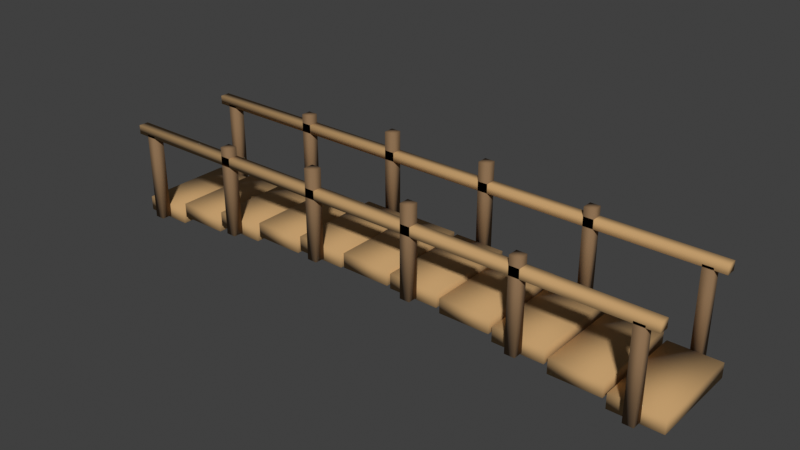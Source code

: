 # Source: prop-bridge.blend  (saved by Blender 5.1.30; exported with 4.5.12 LTS)
import bpy
from mathutils import Matrix  # noqa: F401  (used for matrix-valued properties, if any)

bpy.ops.wm.read_factory_settings(use_empty=True)
scene = bpy.context.scene
scene.name = 'Scene'

# ---- collections
col_collection = bpy.data.collections.new('Collection'); scene.collection.children.link(col_collection)

# ---- materials (node trees are filled in below, after node groups)
mat_wood = bpy.data.materials.new('wood')
mat_wood.diffuse_color = (0.51, 0.31, 0.13, 1.0)
mat_bark = bpy.data.materials.new('bark')
mat_bark.diffuse_color = (0.24, 0.14, 0.065, 1.0)

# ---- material node trees
mat_wood.use_nodes = True; mat_wood.node_tree.nodes.clear()
_N = mat_wood.node_tree.nodes; _L = mat_wood.node_tree.links
n0 = _N.new('ShaderNodeBsdfPrincipled'); n0.name = 'Principled BSDF'; n0.location = (-200, 100)
n0.inputs[0].default_value = (0.51, 0.31, 0.13, 1.0)
n0.inputs[2].default_value = 0.87
n1 = _N.new('ShaderNodeOutputMaterial'); n1.name = 'Material Output'; n1.location = (200, 100)
_L.new(n0.outputs[0], n1.inputs[0])
n1.is_active_output = True
mat_bark.use_nodes = True; mat_bark.node_tree.nodes.clear()
_N = mat_bark.node_tree.nodes; _L = mat_bark.node_tree.links
n0 = _N.new('ShaderNodeBsdfPrincipled'); n0.name = 'Principled BSDF'; n0.location = (-200, 100)
n0.inputs[0].default_value = (0.24, 0.14, 0.065, 1.0)
n0.inputs[2].default_value = 0.87
n1 = _N.new('ShaderNodeOutputMaterial'); n1.name = 'Material Output'; n1.location = (200, 100)
_L.new(n0.outputs[0], n1.inputs[0])
n1.is_active_output = True

# ---- world
world_world = bpy.data.worlds.new('World'); scene.world = world_world
world_world.use_nodes = True; world_world.node_tree.nodes.clear()
_N = world_world.node_tree.nodes; _L = world_world.node_tree.links
n0 = _N.new('ShaderNodeOutputWorld'); n0.name = 'World Output'; n0.location = (200, 100)
n1 = _N.new('ShaderNodeBackground'); n1.name = 'Background'; n1.location = (-200, 100)
n1.inputs[0].default_value = (0.05088, 0.05088, 0.05088, 1.0)
_L.new(n1.outputs[0], n0.inputs[0])
n0.is_active_output = True
world_world.color = (0.05088, 0.05088, 0.05088)
world_world.sun_shadow_jitter_overblur = 0.0

# ---- meshes
me_cube = bpy.data.meshes.new('Cube')
me_cube.from_pydata([(-0.225, -0.425, -0.065), (-0.225, -0.425, 0.065), (-0.225, 0.425, -0.065), (-0.225, 0.425, 0.065), (0.225, -0.425, -0.065), (0.225, -0.425, 0.065), (0.225, 0.425, -0.065), (0.225, 0.425, 0.065), (0.255, -0.425, 0.009164), (0.255, -0.425, 0.1392), (0.255, 0.425, 0.009164), (0.255, 0.425, 0.1392), (0.705, -0.425, 0.009164), (0.705, -0.425, 0.1392), (0.705, 0.425, 0.009164), (0.705, 0.425, 0.1392), (0.735, -0.425, 0.07607), (0.735, -0.425, 0.2061), (0.735, 0.425, 0.07607), (0.735, 0.425, 0.2061), (1.185, -0.425, 0.07607), (1.185, -0.425, 0.2061), (1.185, 0.425, 0.07607), (1.185, 0.425, 0.2061), (1.215, -0.425, 0.1292), (1.215, -0.425, 0.2592), (1.215, 0.425, 0.1292), (1.215, 0.425, 0.2592), (1.665, -0.425, 0.1292), (1.665, -0.425, 0.2592), (1.665, 0.425, 0.1292), (1.665, 0.425, 0.2592), (1.695, -0.425, 0.1633), (1.695, -0.425, 0.2933), (1.695, 0.425, 0.1633), (1.695, 0.425, 0.2933), (2.145, -0.425, 0.1633), (2.145, -0.425, 0.2933), (2.145, 0.425, 0.1633), (2.145, 0.425, 0.2933), (2.175, -0.425, 0.175), (2.175, -0.425, 0.305), (2.175, 0.425, 0.175), (2.175, 0.425, 0.305), (2.625, -0.425, 0.175), (2.625, -0.425, 0.305), (2.625, 0.425, 0.175), (2.625, 0.425, 0.305), (2.655, -0.425, 0.1633), (2.655, -0.425, 0.2933), (2.655, 0.425, 0.1633), (2.655, 0.425, 0.2933), (3.105, -0.425, 0.1633), (3.105, -0.425, 0.2933), (3.105, 0.425, 0.1633), (3.105, 0.425, 0.2933), (3.135, -0.425, 0.1292), (3.135, -0.425, 0.2592), (3.135, 0.425, 0.1292), (3.135, 0.425, 0.2592), (3.585, -0.425, 0.1292), (3.585, -0.425, 0.2592), (3.585, 0.425, 0.1292), (3.585, 0.425, 0.2592), (3.615, -0.425, 0.07607), (3.615, -0.425, 0.2061), (3.615, 0.425, 0.07607), (3.615, 0.425, 0.2061), (4.065, -0.425, 0.07607), (4.065, -0.425, 0.2061), (4.065, 0.425, 0.07607), (4.065, 0.425, 0.2061), (4.095, -0.425, 0.009164), (4.095, -0.425, 0.1392), (4.095, 0.425, 0.009164), (4.095, 0.425, 0.1392), (4.545, -0.425, 0.009164), (4.545, -0.425, 0.1392), (4.545, 0.425, 0.009164), (4.545, 0.425, 0.1392), (4.575, -0.425, -0.065), (4.575, -0.425, 0.065), (4.575, 0.425, -0.065), (4.575, 0.425, 0.065), (5.025, -0.425, -0.065), (5.025, -0.425, 0.065), (5.025, 0.425, -0.065), (5.025, 0.425, 0.065), (-0.15, 0.435, 0.74), (-0.15, 0.435, 0.82), (-0.15, 0.525, 0.74), (-0.15, 0.525, 0.82), (4.95, 0.435, 0.74), (4.95, 0.435, 0.82), (4.95, 0.525, 0.74), (4.95, 0.525, 0.82), (-0.15, -0.525, 0.74), (-0.15, -0.525, 0.82), (-0.15, -0.435, 0.74), (-0.15, -0.435, 0.82), (4.95, -0.525, 0.74), (4.95, -0.525, 0.82), (4.95, -0.435, 0.74), (4.95, -0.435, 0.82)], [], [(0, 1, 3, 2), (2, 3, 7, 6), (6, 7, 5, 4), (4, 5, 1, 0), (2, 6, 4, 0), (7, 3, 1, 5), (8, 9, 11, 10), (10, 11, 15, 14), (14, 15, 13, 12), (12, 13, 9, 8), (10, 14, 12, 8), (15, 11, 9, 13), (16, 17, 19, 18), (18, 19, 23, 22), (22, 23, 21, 20), (20, 21, 17, 16), (18, 22, 20, 16), (23, 19, 17, 21), (24, 25, 27, 26), (26, 27, 31, 30), (30, 31, 29, 28), (28, 29, 25, 24), (26, 30, 28, 24), (31, 27, 25, 29), (32, 33, 35, 34), (34, 35, 39, 38), (38, 39, 37, 36), (36, 37, 33, 32), (34, 38, 36, 32), (39, 35, 33, 37), (40, 41, 43, 42), (42, 43, 47, 46), (46, 47, 45, 44), (44, 45, 41, 40), (42, 46, 44, 40), (47, 43, 41, 45), (48, 49, 51, 50), (50, 51, 55, 54), (54, 55, 53, 52), (52, 53, 49, 48), (50, 54, 52, 48), (55, 51, 49, 53), (56, 57, 59, 58), (58, 59, 63, 62), (62, 63, 61, 60), (60, 61, 57, 56), (58, 62, 60, 56), (63, 59, 57, 61), (64, 65, 67, 66), (66, 67, 71, 70), (70, 71, 69, 68), (68, 69, 65, 64), (66, 70, 68, 64), (71, 67, 65, 69), (72, 73, 75, 74), (74, 75, 79, 78), (78, 79, 77, 76), (76, 77, 73, 72), (74, 78, 76, 72), (79, 75, 73, 77), (80, 81, 83, 82), (82, 83, 87, 86), (86, 87, 85, 84), (84, 85, 81, 80), (82, 86, 84, 80), (87, 83, 81, 85), (88, 89, 91, 90), (90, 91, 95, 94), (94, 95, 93, 92), (92, 93, 89, 88), (90, 94, 92, 88), (95, 91, 89, 93), (96, 97, 99, 98), (98, 99, 103, 102), (102, 103, 101, 100), (100, 101, 97, 96), (98, 102, 100, 96), (103, 99, 97, 101)])
me_cube.polygons.foreach_set('use_smooth', [True] * 78)
_uv = me_cube.uv_layers.new(name='UVMap')
_uv.uv.foreach_set('vector', [0.375, 0.0, 0.625, 0.0, 0.625, 0.25, 0.375, 0.25, 0.375, 0.25, 0.625, 0.25, 0.625, 0.5, 0.375, 0.5, 0.375, 0.5, 0.625, 0.5, 0.625, 0.75, 0.375, 0.75, 0.375, 0.75, 0.625, 0.75, 0.625, 1.0, 0.375, 1.0, 0.125, 0.5, 0.375, 0.5, 0.375, 0.75, 0.125, 0.75, 0.625, 0.5, 0.875, 0.5, 0.875, 0.75, 0.625, 0.75, 0.375, 0.0, 0.625, 0.0, 0.625, 0.25, 0.375, 0.25, 0.375, 0.25, 0.625, 0.25, 0.625, 0.5, 0.375, 0.5, 0.375, 0.5, 0.625, 0.5, 0.625, 0.75, 0.375, 0.75, 0.375, 0.75, 0.625, 0.75, 0.625, 1.0, 0.375, 1.0, 0.125, 0.5, 0.375, 0.5, 0.375, 0.75, 0.125, 0.75, 0.625, 0.5, 0.875, 0.5, 0.875, 0.75, 0.625, 0.75, 0.375, 0.0, 0.625, 0.0, 0.625, 0.25, 0.375, 0.25, 0.375, 0.25, 0.625, 0.25, 0.625, 0.5, 0.375, 0.5, 0.375, 0.5, 0.625, 0.5, 0.625, 0.75, 0.375, 0.75, 0.375, 0.75, 0.625, 0.75, 0.625, 1.0, 0.375, 1.0, 0.125, 0.5, 0.375, 0.5, 0.375, 0.75, 0.125, 0.75, 0.625, 0.5, 0.875, 0.5, 0.875, 0.75, 0.625, 0.75, 0.375, 0.0, 0.625, 0.0, 0.625, 0.25, 0.375, 0.25, 0.375, 0.25, 0.625, 0.25, 0.625, 0.5, 0.375, 0.5, 0.375, 0.5, 0.625, 0.5, 0.625, 0.75, 0.375, 0.75, 0.375, 0.75, 0.625, 0.75, 0.625, 1.0, 0.375, 1.0, 0.125, 0.5, 0.375, 0.5, 0.375, 0.75, 0.125, 0.75, 0.625, 0.5, 0.875, 0.5, 0.875, 0.75, 0.625, 0.75, 0.375, 0.0, 0.625, 0.0, 0.625, 0.25, 0.375, 0.25, 0.375, 0.25, 0.625, 0.25, 0.625, 0.5, 0.375, 0.5, 0.375, 0.5, 0.625, 0.5, 0.625, 0.75, 0.375, 0.75, 0.375, 0.75, 0.625, 0.75, 0.625, 1.0, 0.375, 1.0, 0.125, 0.5, 0.375, 0.5, 0.375, 0.75, 0.125, 0.75, 0.625, 0.5, 0.875, 0.5, 0.875, 0.75, 0.625, 0.75, 0.375, 0.0, 0.625, 0.0, 0.625, 0.25, 0.375, 0.25, 0.375, 0.25, 0.625, 0.25, 0.625, 0.5, 0.375, 0.5, 0.375, 0.5, 0.625, 0.5, 0.625, 0.75, 0.375, 0.75, 0.375, 0.75, 0.625, 0.75, 0.625, 1.0, 0.375, 1.0, 0.125, 0.5, 0.375, 0.5, 0.375, 0.75, 0.125, 0.75, 0.625, 0.5, 0.875, 0.5, 0.875, 0.75, 0.625, 0.75, 0.375, 0.0, 0.625, 0.0, 0.625, 0.25, 0.375, 0.25, 0.375, 0.25, 0.625, 0.25, 0.625, 0.5, 0.375, 0.5, 0.375, 0.5, 0.625, 0.5, 0.625, 0.75, 0.375, 0.75, 0.375, 0.75, 0.625, 0.75, 0.625, 1.0, 0.375, 1.0, 0.125, 0.5, 0.375, 0.5, 0.375, 0.75, 0.125, 0.75, 0.625, 0.5, 0.875, 0.5, 0.875, 0.75, 0.625, 0.75, 0.375, 0.0, 0.625, 0.0, 0.625, 0.25, 0.375, 0.25, 0.375, 0.25, 0.625, 0.25, 0.625, 0.5, 0.375, 0.5, 0.375, 0.5, 0.625, 0.5, 0.625, 0.75, 0.375, 0.75, 0.375, 0.75, 0.625, 0.75, 0.625, 1.0, 0.375, 1.0, 0.125, 0.5, 0.375, 0.5, 0.375, 0.75, 0.125, 0.75, 0.625, 0.5, 0.875, 0.5, 0.875, 0.75, 0.625, 0.75, 0.375, 0.0, 0.625, 0.0, 0.625, 0.25, 0.375, 0.25, 0.375, 0.25, 0.625, 0.25, 0.625, 0.5, 0.375, 0.5, 0.375, 0.5, 0.625, 0.5, 0.625, 0.75, 0.375, 0.75, 0.375, 0.75, 0.625, 0.75, 0.625, 1.0, 0.375, 1.0, 0.125, 0.5, 0.375, 0.5, 0.375, 0.75, 0.125, 0.75, 0.625, 0.5, 0.875, 0.5, 0.875, 0.75, 0.625, 0.75, 0.375, 0.0, 0.625, 0.0, 0.625, 0.25, 0.375, 0.25, 0.375, 0.25, 0.625, 0.25, 0.625, 0.5, 0.375, 0.5, 0.375, 0.5, 0.625, 0.5, 0.625, 0.75, 0.375, 0.75, 0.375, 0.75, 0.625, 0.75, 0.625, 1.0, 0.375, 1.0, 0.125, 0.5, 0.375, 0.5, 0.375, 0.75, 0.125, 0.75, 0.625, 0.5, 0.875, 0.5, 0.875, 0.75, 0.625, 0.75, 0.375, 0.0, 0.625, 0.0, 0.625, 0.25, 0.375, 0.25, 0.375, 0.25, 0.625, 0.25, 0.625, 0.5, 0.375, 0.5, 0.375, 0.5, 0.625, 0.5, 0.625, 0.75, 0.375, 0.75, 0.375, 0.75, 0.625, 0.75, 0.625, 1.0, 0.375, 1.0, 0.125, 0.5, 0.375, 0.5, 0.375, 0.75, 0.125, 0.75, 0.625, 0.5, 0.875, 0.5, 0.875, 0.75, 0.625, 0.75, 0.375, 0.0, 0.625, 0.0, 0.625, 0.25, 0.375, 0.25, 0.375, 0.25, 0.625, 0.25, 0.625, 0.5, 0.375, 0.5, 0.375, 0.5, 0.625, 0.5, 0.625, 0.75, 0.375, 0.75, 0.375, 0.75, 0.625, 0.75, 0.625, 1.0, 0.375, 1.0, 0.125, 0.5, 0.375, 0.5, 0.375, 0.75, 0.125, 0.75, 0.625, 0.5, 0.875, 0.5, 0.875, 0.75, 0.625, 0.75, 0.375, 0.0, 0.625, 0.0, 0.625, 0.25, 0.375, 0.25, 0.375, 0.25, 0.625, 0.25, 0.625, 0.5, 0.375, 0.5, 0.375, 0.5, 0.625, 0.5, 0.625, 0.75, 0.375, 0.75, 0.375, 0.75, 0.625, 0.75, 0.625, 1.0, 0.375, 1.0, 0.125, 0.5, 0.375, 0.5, 0.375, 0.75, 0.125, 0.75, 0.625, 0.5, 0.875, 0.5, 0.875, 0.75, 0.625, 0.75])
me_cube.materials.append(mat_wood)
me_cube.update()
me_cube_001 = bpy.data.meshes.new('Cube.001')
me_cube_001.from_pydata([(-0.045, -0.045, -0.4), (-0.045, -0.045, 0.4), (-0.045, 0.045, -0.4), (-0.045, 0.045, 0.4), (0.045, -0.045, -0.4), (0.045, -0.045, 0.4), (0.045, 0.045, -0.4), (0.045, 0.045, 0.4), (-0.045, -1.005, -0.4), (-0.045, -1.005, 0.4), (-0.045, -0.915, -0.4), (-0.045, -0.915, 0.4), (0.045, -1.005, -0.4), (0.045, -1.005, 0.4), (0.045, -0.915, -0.4), (0.045, -0.915, 0.4), (0.915, -0.045, -0.2589), (0.915, -0.045, 0.5411), (0.915, 0.045, -0.2589), (0.915, 0.045, 0.5411), (1.005, -0.045, -0.2589), (1.005, -0.045, 0.5411), (1.005, 0.045, -0.2589), (1.005, 0.045, 0.5411), (0.915, -1.005, -0.2589), (0.915, -1.005, 0.5411), (0.915, -0.915, -0.2589), (0.915, -0.915, 0.5411), (1.005, -1.005, -0.2589), (1.005, -1.005, 0.5411), (1.005, -0.915, -0.2589), (1.005, -0.915, 0.5411), (1.875, -0.045, -0.1717), (1.875, -0.045, 0.6283), (1.875, 0.045, -0.1717), (1.875, 0.045, 0.6283), (1.965, -0.045, -0.1717), (1.965, -0.045, 0.6283), (1.965, 0.045, -0.1717), (1.965, 0.045, 0.6283), (1.875, -1.005, -0.1717), (1.875, -1.005, 0.6283), (1.875, -0.915, -0.1717), (1.875, -0.915, 0.6283), (1.965, -1.005, -0.1717), (1.965, -1.005, 0.6283), (1.965, -0.915, -0.1717), (1.965, -0.915, 0.6283), (2.835, -0.045, -0.1717), (2.835, -0.045, 0.6283), (2.835, 0.045, -0.1717), (2.835, 0.045, 0.6283), (2.925, -0.045, -0.1717), (2.925, -0.045, 0.6283), (2.925, 0.045, -0.1717), (2.925, 0.045, 0.6283), (2.835, -1.005, -0.1717), (2.835, -1.005, 0.6283), (2.835, -0.915, -0.1717), (2.835, -0.915, 0.6283), (2.925, -1.005, -0.1717), (2.925, -1.005, 0.6283), (2.925, -0.915, -0.1717), (2.925, -0.915, 0.6283), (3.795, -0.045, -0.2589), (3.795, -0.045, 0.5411), (3.795, 0.045, -0.2589), (3.795, 0.045, 0.5411), (3.885, -0.045, -0.2589), (3.885, -0.045, 0.5411), (3.885, 0.045, -0.2589), (3.885, 0.045, 0.5411), (3.795, -1.005, -0.2589), (3.795, -1.005, 0.5411), (3.795, -0.915, -0.2589), (3.795, -0.915, 0.5411), (3.885, -1.005, -0.2589), (3.885, -1.005, 0.5411), (3.885, -0.915, -0.2589), (3.885, -0.915, 0.5411), (4.755, -0.045, -0.4), (4.755, -0.045, 0.4), (4.755, 0.045, -0.4), (4.755, 0.045, 0.4), (4.845, -0.045, -0.4), (4.845, -0.045, 0.4), (4.845, 0.045, -0.4), (4.845, 0.045, 0.4), (4.755, -1.005, -0.4), (4.755, -1.005, 0.4), (4.755, -0.915, -0.4), (4.755, -0.915, 0.4), (4.845, -1.005, -0.4), (4.845, -1.005, 0.4), (4.845, -0.915, -0.4), (4.845, -0.915, 0.4)], [], [(0, 1, 3, 2), (2, 3, 7, 6), (6, 7, 5, 4), (4, 5, 1, 0), (2, 6, 4, 0), (7, 3, 1, 5), (8, 9, 11, 10), (10, 11, 15, 14), (14, 15, 13, 12), (12, 13, 9, 8), (10, 14, 12, 8), (15, 11, 9, 13), (16, 17, 19, 18), (18, 19, 23, 22), (22, 23, 21, 20), (20, 21, 17, 16), (18, 22, 20, 16), (23, 19, 17, 21), (24, 25, 27, 26), (26, 27, 31, 30), (30, 31, 29, 28), (28, 29, 25, 24), (26, 30, 28, 24), (31, 27, 25, 29), (32, 33, 35, 34), (34, 35, 39, 38), (38, 39, 37, 36), (36, 37, 33, 32), (34, 38, 36, 32), (39, 35, 33, 37), (40, 41, 43, 42), (42, 43, 47, 46), (46, 47, 45, 44), (44, 45, 41, 40), (42, 46, 44, 40), (47, 43, 41, 45), (48, 49, 51, 50), (50, 51, 55, 54), (54, 55, 53, 52), (52, 53, 49, 48), (50, 54, 52, 48), (55, 51, 49, 53), (56, 57, 59, 58), (58, 59, 63, 62), (62, 63, 61, 60), (60, 61, 57, 56), (58, 62, 60, 56), (63, 59, 57, 61), (64, 65, 67, 66), (66, 67, 71, 70), (70, 71, 69, 68), (68, 69, 65, 64), (66, 70, 68, 64), (71, 67, 65, 69), (72, 73, 75, 74), (74, 75, 79, 78), (78, 79, 77, 76), (76, 77, 73, 72), (74, 78, 76, 72), (79, 75, 73, 77), (80, 81, 83, 82), (82, 83, 87, 86), (86, 87, 85, 84), (84, 85, 81, 80), (82, 86, 84, 80), (87, 83, 81, 85), (88, 89, 91, 90), (90, 91, 95, 94), (94, 95, 93, 92), (92, 93, 89, 88), (90, 94, 92, 88), (95, 91, 89, 93)])
me_cube_001.polygons.foreach_set('use_smooth', [True] * 72)
_uv = me_cube_001.uv_layers.new(name='UVMap')
_uv.uv.foreach_set('vector', [0.375, 0.0, 0.625, 0.0, 0.625, 0.25, 0.375, 0.25, 0.375, 0.25, 0.625, 0.25, 0.625, 0.5, 0.375, 0.5, 0.375, 0.5, 0.625, 0.5, 0.625, 0.75, 0.375, 0.75, 0.375, 0.75, 0.625, 0.75, 0.625, 1.0, 0.375, 1.0, 0.125, 0.5, 0.375, 0.5, 0.375, 0.75, 0.125, 0.75, 0.625, 0.5, 0.875, 0.5, 0.875, 0.75, 0.625, 0.75, 0.375, 0.0, 0.625, 0.0, 0.625, 0.25, 0.375, 0.25, 0.375, 0.25, 0.625, 0.25, 0.625, 0.5, 0.375, 0.5, 0.375, 0.5, 0.625, 0.5, 0.625, 0.75, 0.375, 0.75, 0.375, 0.75, 0.625, 0.75, 0.625, 1.0, 0.375, 1.0, 0.125, 0.5, 0.375, 0.5, 0.375, 0.75, 0.125, 0.75, 0.625, 0.5, 0.875, 0.5, 0.875, 0.75, 0.625, 0.75, 0.375, 0.0, 0.625, 0.0, 0.625, 0.25, 0.375, 0.25, 0.375, 0.25, 0.625, 0.25, 0.625, 0.5, 0.375, 0.5, 0.375, 0.5, 0.625, 0.5, 0.625, 0.75, 0.375, 0.75, 0.375, 0.75, 0.625, 0.75, 0.625, 1.0, 0.375, 1.0, 0.125, 0.5, 0.375, 0.5, 0.375, 0.75, 0.125, 0.75, 0.625, 0.5, 0.875, 0.5, 0.875, 0.75, 0.625, 0.75, 0.375, 0.0, 0.625, 0.0, 0.625, 0.25, 0.375, 0.25, 0.375, 0.25, 0.625, 0.25, 0.625, 0.5, 0.375, 0.5, 0.375, 0.5, 0.625, 0.5, 0.625, 0.75, 0.375, 0.75, 0.375, 0.75, 0.625, 0.75, 0.625, 1.0, 0.375, 1.0, 0.125, 0.5, 0.375, 0.5, 0.375, 0.75, 0.125, 0.75, 0.625, 0.5, 0.875, 0.5, 0.875, 0.75, 0.625, 0.75, 0.375, 0.0, 0.625, 0.0, 0.625, 0.25, 0.375, 0.25, 0.375, 0.25, 0.625, 0.25, 0.625, 0.5, 0.375, 0.5, 0.375, 0.5, 0.625, 0.5, 0.625, 0.75, 0.375, 0.75, 0.375, 0.75, 0.625, 0.75, 0.625, 1.0, 0.375, 1.0, 0.125, 0.5, 0.375, 0.5, 0.375, 0.75, 0.125, 0.75, 0.625, 0.5, 0.875, 0.5, 0.875, 0.75, 0.625, 0.75, 0.375, 0.0, 0.625, 0.0, 0.625, 0.25, 0.375, 0.25, 0.375, 0.25, 0.625, 0.25, 0.625, 0.5, 0.375, 0.5, 0.375, 0.5, 0.625, 0.5, 0.625, 0.75, 0.375, 0.75, 0.375, 0.75, 0.625, 0.75, 0.625, 1.0, 0.375, 1.0, 0.125, 0.5, 0.375, 0.5, 0.375, 0.75, 0.125, 0.75, 0.625, 0.5, 0.875, 0.5, 0.875, 0.75, 0.625, 0.75, 0.375, 0.0, 0.625, 0.0, 0.625, 0.25, 0.375, 0.25, 0.375, 0.25, 0.625, 0.25, 0.625, 0.5, 0.375, 0.5, 0.375, 0.5, 0.625, 0.5, 0.625, 0.75, 0.375, 0.75, 0.375, 0.75, 0.625, 0.75, 0.625, 1.0, 0.375, 1.0, 0.125, 0.5, 0.375, 0.5, 0.375, 0.75, 0.125, 0.75, 0.625, 0.5, 0.875, 0.5, 0.875, 0.75, 0.625, 0.75, 0.375, 0.0, 0.625, 0.0, 0.625, 0.25, 0.375, 0.25, 0.375, 0.25, 0.625, 0.25, 0.625, 0.5, 0.375, 0.5, 0.375, 0.5, 0.625, 0.5, 0.625, 0.75, 0.375, 0.75, 0.375, 0.75, 0.625, 0.75, 0.625, 1.0, 0.375, 1.0, 0.125, 0.5, 0.375, 0.5, 0.375, 0.75, 0.125, 0.75, 0.625, 0.5, 0.875, 0.5, 0.875, 0.75, 0.625, 0.75, 0.375, 0.0, 0.625, 0.0, 0.625, 0.25, 0.375, 0.25, 0.375, 0.25, 0.625, 0.25, 0.625, 0.5, 0.375, 0.5, 0.375, 0.5, 0.625, 0.5, 0.625, 0.75, 0.375, 0.75, 0.375, 0.75, 0.625, 0.75, 0.625, 1.0, 0.375, 1.0, 0.125, 0.5, 0.375, 0.5, 0.375, 0.75, 0.125, 0.75, 0.625, 0.5, 0.875, 0.5, 0.875, 0.75, 0.625, 0.75, 0.375, 0.0, 0.625, 0.0, 0.625, 0.25, 0.375, 0.25, 0.375, 0.25, 0.625, 0.25, 0.625, 0.5, 0.375, 0.5, 0.375, 0.5, 0.625, 0.5, 0.625, 0.75, 0.375, 0.75, 0.375, 0.75, 0.625, 0.75, 0.625, 1.0, 0.375, 1.0, 0.125, 0.5, 0.375, 0.5, 0.375, 0.75, 0.125, 0.75, 0.625, 0.5, 0.875, 0.5, 0.875, 0.75, 0.625, 0.75, 0.375, 0.0, 0.625, 0.0, 0.625, 0.25, 0.375, 0.25, 0.375, 0.25, 0.625, 0.25, 0.625, 0.5, 0.375, 0.5, 0.375, 0.5, 0.625, 0.5, 0.625, 0.75, 0.375, 0.75, 0.375, 0.75, 0.625, 0.75, 0.625, 1.0, 0.375, 1.0, 0.125, 0.5, 0.375, 0.5, 0.375, 0.75, 0.125, 0.75, 0.625, 0.5, 0.875, 0.5, 0.875, 0.75, 0.625, 0.75, 0.375, 0.0, 0.625, 0.0, 0.625, 0.25, 0.375, 0.25, 0.375, 0.25, 0.625, 0.25, 0.625, 0.5, 0.375, 0.5, 0.375, 0.5, 0.625, 0.5, 0.625, 0.75, 0.375, 0.75, 0.375, 0.75, 0.625, 0.75, 0.625, 1.0, 0.375, 1.0, 0.125, 0.5, 0.375, 0.5, 0.375, 0.75, 0.125, 0.75, 0.625, 0.5, 0.875, 0.5, 0.875, 0.75, 0.625, 0.75])
me_cube_001.materials.append(mat_bark)
me_cube_001.update()

# ---- objects
ob_prop_bridge_wood = bpy.data.objects.new('prop-bridge_wood', me_cube)
ob_prop_bridge_bark = bpy.data.objects.new('prop-bridge_bark', me_cube_001)

# ---- transforms, parenting, visibility, modifiers, constraints
ob_prop_bridge_wood.location = (-2.4, 0.0, 0.18)
ob_prop_bridge_bark.location = (-2.4, 0.48, 0.54)

# ---- collection membership
col_collection.objects.link(ob_prop_bridge_wood)
col_collection.objects.link(ob_prop_bridge_bark)

# ---- scene / render settings (as saved in the file)
scene.frame_start = 1; scene.frame_end = 250; scene.frame_set(2)
scene.render.engine = 'BLENDER_EEVEE_NEXT'
scene.render.bake_bias = 0.0
scene.render.bake_samples = 0
scene.cycles.sampling_pattern = 'TABULATED_SOBOL'
scene.eevee.use_volume_custom_range = False
scene.view_settings.view_transform = 'Standard'
bpy.context.view_layer.update()

# ---- added for rendering (the .blend has no active camera and no usable light): camera, sun
cam_auto = bpy.data.cameras.new('AutoCamera')
cam_auto.lens = 50.0
cam_auto.sensor_width = 36.0
cam_auto.clip_end = 1000.0
ob_auto_camera = bpy.data.objects.new('AutoCamera', cam_auto)
scene.collection.objects.link(ob_auto_camera)
ob_auto_camera.location = (5.04857, -6.05828, 4.68048)
ob_auto_camera.rotation_euler = (1.09748, -7.21219e-08, 0.694738)
scene.camera = ob_auto_camera
light_auto_sun = bpy.data.lights.new('AutoSun', 'SUN')
light_auto_sun.energy = 3.0
light_auto_sun.angle = 0.0523599
ob_auto_sun = bpy.data.objects.new('AutoSun', light_auto_sun)
scene.collection.objects.link(ob_auto_sun)
ob_auto_sun.rotation_euler = (0.872665, 0.174533, 0.523599)
bpy.context.view_layer.update()
